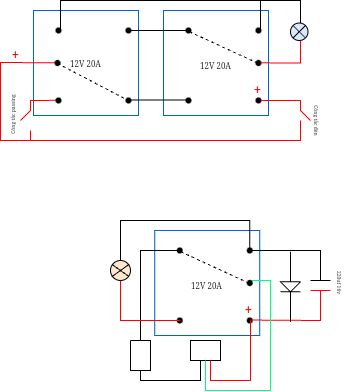

The diagram above was exported from draw.io. Its source (the exported page's mxGraphModel, read from the mxfile embedded in the PNG):
<mxGraphModel dx="224" dy="364" grid="1" gridSize="10" guides="1" tooltips="1" connect="1" arrows="1" fold="1" page="0" pageScale="1" pageWidth="827" pageHeight="1169" math="0" shadow="0">
  <root>
    <mxCell id="0" />
    <mxCell id="1" parent="0" />
    <mxCell id="hj0hXkrflHFhcEHg64WT-8" value="" style="group;rounded=0;" vertex="1" connectable="0" parent="1">
      <mxGeometry width="320" height="141.5" as="geometry" />
    </mxCell>
    <mxCell id="Q_HJOHx829AoyMFtBAFK-25" value="&lt;span style=&quot;font-size: 8px; font-family: &amp;quot;Times New Roman&amp;quot;; background-color: initial;&quot;&gt;12V 20A&lt;/span&gt;" style="whiteSpace=wrap;html=1;aspect=fixed;movable=0;resizable=0;rotatable=0;deletable=0;editable=0;locked=1;connectable=0;labelBackgroundColor=none;strokeColor=#0066CC;" parent="hj0hXkrflHFhcEHg64WT-8" vertex="1">
      <mxGeometry x="33" y="10" width="105" height="105" as="geometry" />
    </mxCell>
    <mxCell id="Q_HJOHx829AoyMFtBAFK-26" value="" style="shape=waypoint;sketch=0;fillStyle=solid;size=6;pointerEvents=1;points=[];fillColor=none;resizable=0;rotatable=0;perimeter=centerPerimeter;snapToPoint=1;movable=0;deletable=0;editable=0;locked=1;connectable=0;labelBackgroundColor=none;" parent="hj0hXkrflHFhcEHg64WT-8" vertex="1">
      <mxGeometry x="118" y="20" width="20" height="20" as="geometry" />
    </mxCell>
    <mxCell id="Q_HJOHx829AoyMFtBAFK-27" value="" style="shape=waypoint;sketch=0;fillStyle=solid;size=6;pointerEvents=1;points=[];fillColor=none;resizable=0;rotatable=0;perimeter=centerPerimeter;snapToPoint=1;movable=0;deletable=0;editable=0;locked=1;connectable=0;labelBackgroundColor=none;" parent="hj0hXkrflHFhcEHg64WT-8" vertex="1">
      <mxGeometry x="48" y="20" width="20" height="20" as="geometry" />
    </mxCell>
    <mxCell id="Q_HJOHx829AoyMFtBAFK-29" value="" style="shape=waypoint;sketch=0;size=6;pointerEvents=1;points=[];fillColor=none;resizable=0;rotatable=0;perimeter=centerPerimeter;snapToPoint=1;movable=0;deletable=0;editable=0;locked=1;connectable=0;labelBackgroundColor=none;" parent="hj0hXkrflHFhcEHg64WT-8" vertex="1">
      <mxGeometry x="118" y="90" width="20" height="20" as="geometry" />
    </mxCell>
    <mxCell id="Q_HJOHx829AoyMFtBAFK-32" value="&lt;h4&gt;&lt;/h4&gt;&lt;h1&gt;&lt;pre&gt;&lt;h6&gt;&lt;p&gt;&lt;/p&gt;&lt;p style=&quot;&quot;&gt;&lt;span style=&quot;font-size: 8px; font-weight: normal; font-family: &amp;quot;Times New Roman&amp;quot;; background-color: initial; white-space: normal;&quot;&gt;12V 20A&lt;/span&gt;&lt;br&gt;&lt;/p&gt;&lt;p&gt;&lt;/p&gt;&lt;/h6&gt;&lt;/pre&gt;&lt;/h1&gt;" style="whiteSpace=wrap;html=1;aspect=fixed;movable=0;resizable=0;rotatable=0;deletable=0;editable=0;locked=1;connectable=0;labelBackgroundColor=none;fillColor=default;strokeColor=#0066CC;" parent="hj0hXkrflHFhcEHg64WT-8" vertex="1">
      <mxGeometry x="163" y="10" width="105" height="105" as="geometry" />
    </mxCell>
    <mxCell id="Q_HJOHx829AoyMFtBAFK-33" value="" style="shape=waypoint;sketch=0;fillStyle=solid;size=6;pointerEvents=1;points=[];fillColor=none;resizable=0;rotatable=0;perimeter=centerPerimeter;snapToPoint=1;movable=0;deletable=0;editable=0;locked=1;connectable=0;labelBackgroundColor=none;" parent="hj0hXkrflHFhcEHg64WT-8" vertex="1">
      <mxGeometry x="248" y="20" width="20" height="20" as="geometry" />
    </mxCell>
    <mxCell id="Q_HJOHx829AoyMFtBAFK-34" value="" style="shape=waypoint;sketch=0;fillStyle=solid;size=6;pointerEvents=1;points=[];fillColor=none;resizable=0;rotatable=0;perimeter=centerPerimeter;snapToPoint=1;movable=0;deletable=0;editable=0;locked=1;connectable=0;labelBackgroundColor=none;" parent="hj0hXkrflHFhcEHg64WT-8" vertex="1">
      <mxGeometry x="178" y="20" width="20" height="20" as="geometry" />
    </mxCell>
    <mxCell id="Q_HJOHx829AoyMFtBAFK-35" value="" style="shape=waypoint;sketch=0;size=6;pointerEvents=1;points=[];fillColor=none;resizable=0;rotatable=0;perimeter=centerPerimeter;snapToPoint=1;movable=0;deletable=0;editable=0;locked=1;connectable=0;labelBackgroundColor=none;" parent="hj0hXkrflHFhcEHg64WT-8" vertex="1">
      <mxGeometry x="178" y="90" width="20" height="20" as="geometry" />
    </mxCell>
    <mxCell id="Q_HJOHx829AoyMFtBAFK-36" value="" style="shape=waypoint;sketch=0;size=6;pointerEvents=1;points=[];fillColor=none;resizable=0;rotatable=0;perimeter=centerPerimeter;snapToPoint=1;movable=0;deletable=0;editable=0;locked=1;connectable=0;labelBackgroundColor=none;" parent="hj0hXkrflHFhcEHg64WT-8" vertex="1">
      <mxGeometry x="248" y="90" width="20" height="20" as="geometry" />
    </mxCell>
    <mxCell id="Q_HJOHx829AoyMFtBAFK-37" value="" style="shape=waypoint;sketch=0;size=6;pointerEvents=1;points=[];fillColor=none;resizable=0;rotatable=0;perimeter=centerPerimeter;snapToPoint=1;movable=0;deletable=0;editable=0;locked=1;connectable=0;labelBackgroundColor=none;" parent="hj0hXkrflHFhcEHg64WT-8" vertex="1">
      <mxGeometry x="248" y="52.5" width="20" height="20" as="geometry" />
    </mxCell>
    <mxCell id="Q_HJOHx829AoyMFtBAFK-38" value="" style="endArrow=none;html=1;rounded=0;exitX=0.1;exitY=0.5;exitDx=0;exitDy=0;exitPerimeter=0;entryX=0.1;entryY=0.5;entryDx=0;entryDy=0;entryPerimeter=0;strokeColor=#000000;movable=0;resizable=0;rotatable=0;deletable=0;editable=0;locked=1;connectable=0;" parent="hj0hXkrflHFhcEHg64WT-8" source="Q_HJOHx829AoyMFtBAFK-26" target="Q_HJOHx829AoyMFtBAFK-34" edge="1">
      <mxGeometry width="50" height="50" relative="1" as="geometry">
        <mxPoint x="240" y="130" as="sourcePoint" />
        <mxPoint x="290" y="80" as="targetPoint" />
        <Array as="points">
          <mxPoint x="160" y="30" />
        </Array>
      </mxGeometry>
    </mxCell>
    <mxCell id="Q_HJOHx829AoyMFtBAFK-39" value="" style="endArrow=none;html=1;rounded=0;exitX=0.1;exitY=0.5;exitDx=0;exitDy=0;exitPerimeter=0;entryX=0.1;entryY=0.5;entryDx=0;entryDy=0;entryPerimeter=0;strokeColor=#000000;movable=0;resizable=0;rotatable=0;deletable=0;editable=0;locked=1;connectable=0;" parent="hj0hXkrflHFhcEHg64WT-8" edge="1">
      <mxGeometry width="50" height="50" relative="1" as="geometry">
        <mxPoint x="130" y="99.62" as="sourcePoint" />
        <mxPoint x="190" y="99.62" as="targetPoint" />
        <Array as="points">
          <mxPoint x="162" y="99.62" />
        </Array>
      </mxGeometry>
    </mxCell>
    <mxCell id="Q_HJOHx829AoyMFtBAFK-40" value="" style="endArrow=none;html=1;rounded=0;strokeColor=#FF0000;movable=0;resizable=0;rotatable=0;deletable=0;editable=0;locked=1;connectable=0;" parent="hj0hXkrflHFhcEHg64WT-8" edge="1">
      <mxGeometry width="50" height="50" relative="1" as="geometry">
        <mxPoint x="260" y="62.330000000000005" as="sourcePoint" />
        <mxPoint x="300" y="40" as="targetPoint" />
        <Array as="points">
          <mxPoint x="300" y="62.52" />
        </Array>
      </mxGeometry>
    </mxCell>
    <mxCell id="Q_HJOHx829AoyMFtBAFK-41" value="" style="endArrow=none;html=1;rounded=0;movable=0;resizable=0;rotatable=0;deletable=0;editable=0;locked=1;connectable=0;" parent="hj0hXkrflHFhcEHg64WT-8" edge="1">
      <mxGeometry width="50" height="50" relative="1" as="geometry">
        <mxPoint x="60" y="30" as="sourcePoint" />
        <mxPoint x="300" y="30" as="targetPoint" />
        <Array as="points">
          <mxPoint x="60" />
          <mxPoint x="270" />
          <mxPoint x="300" />
          <mxPoint x="300" y="20" />
        </Array>
      </mxGeometry>
    </mxCell>
    <mxCell id="Q_HJOHx829AoyMFtBAFK-44" value="" style="endArrow=none;html=1;rounded=0;movable=0;resizable=0;rotatable=0;deletable=0;editable=0;locked=1;connectable=0;" parent="hj0hXkrflHFhcEHg64WT-8" edge="1">
      <mxGeometry width="50" height="50" relative="1" as="geometry">
        <mxPoint x="260" as="sourcePoint" />
        <mxPoint x="260" y="30" as="targetPoint" />
      </mxGeometry>
    </mxCell>
    <mxCell id="Q_HJOHx829AoyMFtBAFK-45" value="" style="ellipse;whiteSpace=wrap;html=1;aspect=fixed;movable=1;resizable=1;rotatable=1;deletable=1;editable=1;locked=0;connectable=1;strokeColor=#000000;fillColor=#dae8fc;" parent="hj0hXkrflHFhcEHg64WT-8" vertex="1">
      <mxGeometry x="290" y="22.5" width="17.5" height="17.5" as="geometry" />
    </mxCell>
    <mxCell id="Q_HJOHx829AoyMFtBAFK-46" value="" style="endArrow=none;html=1;rounded=0;exitX=0;exitY=1;exitDx=0;exitDy=0;entryX=1;entryY=0;entryDx=0;entryDy=0;movable=0;resizable=0;rotatable=0;deletable=0;editable=0;locked=1;connectable=0;" parent="hj0hXkrflHFhcEHg64WT-8" source="Q_HJOHx829AoyMFtBAFK-45" target="Q_HJOHx829AoyMFtBAFK-45" edge="1">
      <mxGeometry width="50" height="50" relative="1" as="geometry">
        <mxPoint x="293.74250000000006" y="40" as="sourcePoint" />
        <mxPoint x="303.75" y="20" as="targetPoint" />
      </mxGeometry>
    </mxCell>
    <mxCell id="Q_HJOHx829AoyMFtBAFK-47" value="" style="endArrow=none;html=1;rounded=0;entryX=1;entryY=1;entryDx=0;entryDy=0;exitX=0;exitY=0;exitDx=0;exitDy=0;movable=0;resizable=0;rotatable=0;deletable=0;editable=0;locked=1;connectable=0;" parent="hj0hXkrflHFhcEHg64WT-8" source="Q_HJOHx829AoyMFtBAFK-45" target="Q_HJOHx829AoyMFtBAFK-45" edge="1">
      <mxGeometry width="50" height="50" relative="1" as="geometry">
        <mxPoint x="300" y="30" as="sourcePoint" />
        <mxPoint x="303.75" y="35" as="targetPoint" />
      </mxGeometry>
    </mxCell>
    <mxCell id="Q_HJOHx829AoyMFtBAFK-49" value="" style="endArrow=none;html=1;rounded=0;strokeColor=#FF0000;movable=1;resizable=1;rotatable=1;deletable=1;editable=1;locked=0;connectable=1;" parent="hj0hXkrflHFhcEHg64WT-8" edge="1">
      <mxGeometry width="50" height="50" relative="1" as="geometry">
        <mxPoint x="30" y="140" as="sourcePoint" />
        <mxPoint x="60" y="62.33" as="targetPoint" />
        <Array as="points">
          <mxPoint y="140" />
          <mxPoint y="62" />
        </Array>
      </mxGeometry>
    </mxCell>
    <mxCell id="Q_HJOHx829AoyMFtBAFK-30" value="" style="shape=waypoint;sketch=0;size=6;pointerEvents=1;points=[];fillColor=none;resizable=0;rotatable=0;perimeter=centerPerimeter;snapToPoint=1;movable=0;deletable=0;editable=0;locked=1;connectable=0;labelBackgroundColor=none;" parent="hj0hXkrflHFhcEHg64WT-8" vertex="1">
      <mxGeometry x="48" y="52.5" width="18" height="20" as="geometry" />
    </mxCell>
    <mxCell id="Q_HJOHx829AoyMFtBAFK-50" value="&lt;font color=&quot;#ff0000&quot;&gt;+&lt;/font&gt;" style="text;html=1;align=center;verticalAlign=middle;resizable=0;points=[];autosize=1;strokeColor=none;fillColor=none;movable=0;rotatable=0;deletable=0;editable=0;locked=1;connectable=0;" parent="hj0hXkrflHFhcEHg64WT-8" vertex="1">
      <mxGeometry y="40" width="30" height="30" as="geometry" />
    </mxCell>
    <mxCell id="Q_HJOHx829AoyMFtBAFK-52" value="" style="endArrow=none;html=1;rounded=0;strokeColor=#FF0000;movable=1;resizable=1;rotatable=1;deletable=1;editable=1;locked=0;connectable=1;" parent="hj0hXkrflHFhcEHg64WT-8" edge="1">
      <mxGeometry width="50" height="50" relative="1" as="geometry">
        <mxPoint x="300" y="120" as="sourcePoint" />
        <mxPoint x="30" y="130" as="targetPoint" />
        <Array as="points">
          <mxPoint x="300" y="140" />
          <mxPoint x="30" y="140" />
        </Array>
      </mxGeometry>
    </mxCell>
    <mxCell id="Q_HJOHx829AoyMFtBAFK-54" value="" style="endArrow=none;html=1;rounded=0;movable=1;resizable=1;rotatable=1;deletable=1;editable=1;locked=0;connectable=1;strokeColor=#FF0000;" parent="hj0hXkrflHFhcEHg64WT-8" edge="1">
      <mxGeometry width="50" height="50" relative="1" as="geometry">
        <mxPoint x="260" y="100" as="sourcePoint" />
        <mxPoint x="310" y="120" as="targetPoint" />
        <Array as="points">
          <mxPoint x="300" y="100" />
          <mxPoint x="300" y="110" />
        </Array>
      </mxGeometry>
    </mxCell>
    <mxCell id="Q_HJOHx829AoyMFtBAFK-62" value="&lt;span style=&quot;font-size: 5px; font-family: &amp;quot;Times New Roman&amp;quot;; background-color: initial;&quot;&gt;&lt;font&gt;Công tắc đèn&lt;/font&gt;&lt;/span&gt;" style="whiteSpace=wrap;html=1;fillColor=none;strokeColor=none;rotation=90;fontColor=default;movable=0;resizable=0;rotatable=0;deletable=0;editable=0;locked=1;connectable=0;" parent="hj0hXkrflHFhcEHg64WT-8" vertex="1">
      <mxGeometry x="297.5" y="117.5" width="40" height="5" as="geometry" />
    </mxCell>
    <mxCell id="hj0hXkrflHFhcEHg64WT-3" value="" style="endArrow=none;dashed=1;html=1;rounded=0;" edge="1" parent="hj0hXkrflHFhcEHg64WT-8">
      <mxGeometry width="50" height="50" relative="1" as="geometry">
        <mxPoint x="57" y="63" as="sourcePoint" />
        <mxPoint x="128" y="100" as="targetPoint" />
      </mxGeometry>
    </mxCell>
    <mxCell id="hj0hXkrflHFhcEHg64WT-4" value="" style="endArrow=none;dashed=1;html=1;rounded=0;" edge="1" parent="hj0hXkrflHFhcEHg64WT-8">
      <mxGeometry width="50" height="50" relative="1" as="geometry">
        <mxPoint x="189" y="31.25" as="sourcePoint" />
        <mxPoint x="258" y="63" as="targetPoint" />
      </mxGeometry>
    </mxCell>
    <mxCell id="hj0hXkrflHFhcEHg64WT-5" value="&lt;font color=&quot;#ff0000&quot;&gt;+&lt;/font&gt;" style="text;html=1;align=center;verticalAlign=middle;resizable=0;points=[];autosize=1;strokeColor=none;fillColor=none;" vertex="1" parent="hj0hXkrflHFhcEHg64WT-8">
      <mxGeometry x="242" y="75" width="30" height="30" as="geometry" />
    </mxCell>
    <mxCell id="hj0hXkrflHFhcEHg64WT-7" value="" style="group" vertex="1" connectable="0" parent="hj0hXkrflHFhcEHg64WT-8">
      <mxGeometry x="5.5" y="86.5" width="62.5" height="55" as="geometry" />
    </mxCell>
    <mxCell id="Q_HJOHx829AoyMFtBAFK-48" value="" style="endArrow=none;html=1;rounded=0;strokeColor=#FF0000;movable=1;resizable=1;rotatable=1;deletable=1;editable=1;locked=0;connectable=1;" parent="hj0hXkrflHFhcEHg64WT-7" edge="1">
      <mxGeometry width="50" height="50" relative="1" as="geometry">
        <mxPoint x="14.5" y="33.5" as="sourcePoint" />
        <mxPoint x="54.5" y="13.299999999999997" as="targetPoint" />
        <Array as="points">
          <mxPoint x="24.5" y="23.5" />
          <mxPoint x="24.5" y="13.5" />
        </Array>
      </mxGeometry>
    </mxCell>
    <mxCell id="Q_HJOHx829AoyMFtBAFK-28" value="" style="shape=waypoint;sketch=0;size=6;pointerEvents=1;points=[];fillColor=none;resizable=0;rotatable=0;perimeter=centerPerimeter;snapToPoint=1;movable=0;deletable=0;editable=0;locked=1;connectable=0;labelBackgroundColor=none;" parent="hj0hXkrflHFhcEHg64WT-7" vertex="1">
      <mxGeometry x="42.5" y="3.5" width="20" height="20" as="geometry" />
    </mxCell>
    <mxCell id="Q_HJOHx829AoyMFtBAFK-56" value="&lt;span style=&quot;font-size: 5px; font-family: &amp;quot;Times New Roman&amp;quot;; background-color: initial;&quot;&gt;Công tắc passing&lt;/span&gt;" style="whiteSpace=wrap;html=1;rotation=-90;strokeColor=none;fillColor=none;strokeWidth=0;" parent="hj0hXkrflHFhcEHg64WT-7" vertex="1">
      <mxGeometry x="-22.5" y="22.5" width="55" height="10" as="geometry" />
    </mxCell>
    <mxCell id="hj0hXkrflHFhcEHg64WT-15" value="&lt;h4&gt;&lt;/h4&gt;&lt;h1&gt;&lt;pre&gt;&lt;h6&gt;&lt;p&gt;&lt;/p&gt;&lt;p style=&quot;&quot;&gt;&lt;span style=&quot;font-size: 8px; font-weight: normal; font-family: &amp;quot;Times New Roman&amp;quot;; background-color: initial; white-space: normal;&quot;&gt;12V 20A&lt;/span&gt;&lt;br&gt;&lt;/p&gt;&lt;p&gt;&lt;/p&gt;&lt;/h6&gt;&lt;/pre&gt;&lt;/h1&gt;" style="whiteSpace=wrap;html=1;aspect=fixed;movable=0;resizable=0;rotatable=0;deletable=0;editable=0;locked=1;connectable=0;labelBackgroundColor=none;fillColor=default;strokeColor=#0066CC;" vertex="1" parent="1">
      <mxGeometry x="154.25" y="230" width="105" height="105" as="geometry" />
    </mxCell>
    <mxCell id="hj0hXkrflHFhcEHg64WT-16" value="" style="shape=waypoint;sketch=0;fillStyle=solid;size=6;pointerEvents=1;points=[];fillColor=none;resizable=0;rotatable=0;perimeter=centerPerimeter;snapToPoint=1;movable=0;deletable=0;editable=0;locked=1;connectable=0;labelBackgroundColor=none;" vertex="1" parent="1">
      <mxGeometry x="239.25" y="240" width="20" height="20" as="geometry" />
    </mxCell>
    <mxCell id="hj0hXkrflHFhcEHg64WT-17" value="" style="shape=waypoint;sketch=0;fillStyle=solid;size=6;pointerEvents=1;points=[];fillColor=none;resizable=0;rotatable=0;perimeter=centerPerimeter;snapToPoint=1;movable=0;deletable=0;editable=0;locked=1;connectable=0;labelBackgroundColor=none;" vertex="1" parent="1">
      <mxGeometry x="169.25" y="240" width="20" height="20" as="geometry" />
    </mxCell>
    <mxCell id="hj0hXkrflHFhcEHg64WT-18" value="" style="shape=waypoint;sketch=0;size=6;pointerEvents=1;points=[];fillColor=none;resizable=0;rotatable=0;perimeter=centerPerimeter;snapToPoint=1;movable=0;deletable=0;editable=0;locked=1;connectable=0;labelBackgroundColor=none;" vertex="1" parent="1">
      <mxGeometry x="169.25" y="310" width="20" height="20" as="geometry" />
    </mxCell>
    <mxCell id="hj0hXkrflHFhcEHg64WT-19" value="" style="shape=waypoint;sketch=0;size=6;pointerEvents=1;points=[];fillColor=none;resizable=0;rotatable=0;perimeter=centerPerimeter;snapToPoint=1;movable=0;deletable=0;editable=0;locked=1;connectable=0;labelBackgroundColor=none;" vertex="1" parent="1">
      <mxGeometry x="239.25" y="310" width="20" height="20" as="geometry" />
    </mxCell>
    <mxCell id="hj0hXkrflHFhcEHg64WT-21" value="" style="endArrow=none;html=1;rounded=0;strokeColor=#000000;movable=1;resizable=1;rotatable=1;deletable=1;editable=1;locked=0;connectable=1;" edge="1" parent="1">
      <mxGeometry width="50" height="50" relative="1" as="geometry">
        <mxPoint x="200" y="360" as="sourcePoint" />
        <mxPoint x="180" y="250" as="targetPoint" />
        <Array as="points">
          <mxPoint x="200" y="380" />
          <mxPoint x="140" y="380" />
          <mxPoint x="140" y="370" />
          <mxPoint x="150" y="370" />
          <mxPoint x="150" y="340" />
          <mxPoint x="130" y="340" />
          <mxPoint x="140" y="340" />
          <mxPoint x="140" y="250" />
        </Array>
      </mxGeometry>
    </mxCell>
    <mxCell id="hj0hXkrflHFhcEHg64WT-22" value="" style="endArrow=none;html=1;rounded=0;entryX=0.1;entryY=0.5;entryDx=0;entryDy=0;entryPerimeter=0;strokeColor=#FF0000;movable=1;resizable=1;rotatable=1;deletable=1;editable=1;locked=0;connectable=1;" edge="1" parent="1">
      <mxGeometry width="50" height="50" relative="1" as="geometry">
        <mxPoint x="120" y="300" as="sourcePoint" />
        <mxPoint x="180" y="320" as="targetPoint" />
        <Array as="points">
          <mxPoint x="120" y="270" />
          <mxPoint x="120" y="320" />
        </Array>
      </mxGeometry>
    </mxCell>
    <mxCell id="hj0hXkrflHFhcEHg64WT-25" value="" style="endArrow=none;html=1;rounded=0;movable=1;resizable=1;rotatable=1;deletable=1;editable=1;locked=0;connectable=1;" edge="1" parent="1">
      <mxGeometry width="50" height="50" relative="1" as="geometry">
        <mxPoint x="330" y="280" as="sourcePoint" />
        <mxPoint x="251.25" y="250" as="targetPoint" />
        <Array as="points">
          <mxPoint x="310" y="280" />
          <mxPoint x="320" y="280" />
          <mxPoint x="320" y="250" />
        </Array>
      </mxGeometry>
    </mxCell>
    <mxCell id="hj0hXkrflHFhcEHg64WT-36" value="" style="endArrow=none;dashed=1;html=1;rounded=0;" edge="1" parent="1">
      <mxGeometry width="50" height="50" relative="1" as="geometry">
        <mxPoint x="180.25" y="251.25" as="sourcePoint" />
        <mxPoint x="249.25" y="283" as="targetPoint" />
      </mxGeometry>
    </mxCell>
    <mxCell id="hj0hXkrflHFhcEHg64WT-37" value="&lt;font color=&quot;#ff0000&quot;&gt;+&lt;/font&gt;" style="text;html=1;align=center;verticalAlign=middle;resizable=0;points=[];autosize=1;strokeColor=none;fillColor=none;" vertex="1" parent="1">
      <mxGeometry x="233.25" y="295" width="30" height="30" as="geometry" />
    </mxCell>
    <mxCell id="hj0hXkrflHFhcEHg64WT-43" value="" style="endArrow=none;html=1;rounded=0;strokeColor=#FF0000;align=center;verticalAlign=middle;fontFamily=Helvetica;fontSize=11;fontColor=default;labelBackgroundColor=default;" edge="1" parent="1">
      <mxGeometry width="50" height="50" relative="1" as="geometry">
        <mxPoint x="250" y="319.55" as="sourcePoint" />
        <mxPoint x="310" y="290" as="targetPoint" />
        <Array as="points">
          <mxPoint x="320" y="320" />
          <mxPoint x="320" y="290" />
          <mxPoint x="330" y="290" />
        </Array>
      </mxGeometry>
    </mxCell>
    <mxCell id="hj0hXkrflHFhcEHg64WT-56" value="" style="endArrow=none;html=1;rounded=0;strokeColor=#000000;align=center;verticalAlign=middle;fontFamily=Helvetica;fontSize=11;fontColor=default;labelBackgroundColor=default;" edge="1" parent="1">
      <mxGeometry width="50" height="50" relative="1" as="geometry">
        <mxPoint x="249.25" y="250" as="sourcePoint" />
        <mxPoint x="120" y="260" as="targetPoint" />
        <Array as="points">
          <mxPoint x="249.25" y="220" />
          <mxPoint x="120" y="220" />
        </Array>
      </mxGeometry>
    </mxCell>
    <mxCell id="hj0hXkrflHFhcEHg64WT-58" value="" style="endArrow=none;html=1;rounded=0;strokeColor=#000000;align=center;verticalAlign=middle;fontFamily=Helvetica;fontSize=11;fontColor=default;labelBackgroundColor=default;" edge="1" parent="1">
      <mxGeometry width="50" height="50" relative="1" as="geometry">
        <mxPoint x="140" y="370" as="sourcePoint" />
        <mxPoint x="130" y="340" as="targetPoint" />
        <Array as="points">
          <mxPoint x="130" y="370" />
        </Array>
      </mxGeometry>
    </mxCell>
    <mxCell id="hj0hXkrflHFhcEHg64WT-59" value="" style="whiteSpace=wrap;html=1;strokeColor=default;align=center;verticalAlign=middle;fontFamily=Helvetica;fontSize=11;fontColor=default;labelBackgroundColor=default;fillColor=default;movable=1;resizable=1;rotatable=1;deletable=1;editable=1;locked=0;connectable=1;" vertex="1" parent="1">
      <mxGeometry x="190" y="340" width="30" height="20" as="geometry" />
    </mxCell>
    <mxCell id="hj0hXkrflHFhcEHg64WT-61" style="edgeStyle=none;rounded=0;orthogonalLoop=1;jettySize=auto;html=1;strokeColor=#FF0000;align=center;verticalAlign=middle;fontFamily=Helvetica;fontSize=11;fontColor=default;labelBackgroundColor=default;endArrow=none;exitX=0.5;exitY=1;exitDx=0;exitDy=0;" edge="1" parent="1">
      <mxGeometry relative="1" as="geometry">
        <mxPoint x="250" y="320" as="targetPoint" />
        <mxPoint x="210" y="360" as="sourcePoint" />
        <Array as="points">
          <mxPoint x="210" y="380" />
          <mxPoint x="250" y="380" />
        </Array>
      </mxGeometry>
    </mxCell>
    <mxCell id="hj0hXkrflHFhcEHg64WT-48" value="" style="endArrow=none;html=1;rounded=0;strokeColor=#000000;align=center;verticalAlign=middle;fontFamily=Helvetica;fontSize=11;fontColor=default;labelBackgroundColor=default;" edge="1" parent="1">
      <mxGeometry width="50" height="50" relative="1" as="geometry">
        <mxPoint x="290" y="251.25" as="sourcePoint" />
        <mxPoint x="280" y="291.25" as="targetPoint" />
        <Array as="points">
          <mxPoint x="290" y="281.25" />
          <mxPoint x="300" y="281.25" />
          <mxPoint x="280" y="281.25" />
          <mxPoint x="290" y="291.25" />
        </Array>
      </mxGeometry>
    </mxCell>
    <mxCell id="hj0hXkrflHFhcEHg64WT-51" value="" style="endArrow=none;html=1;rounded=0;strokeColor=#000000;align=center;verticalAlign=middle;fontFamily=Helvetica;fontSize=11;fontColor=default;labelBackgroundColor=default;" edge="1" parent="1">
      <mxGeometry width="50" height="50" relative="1" as="geometry">
        <mxPoint x="280" y="291.25" as="sourcePoint" />
        <mxPoint x="290" y="321.25" as="targetPoint" />
        <Array as="points">
          <mxPoint x="280" y="291.25" />
          <mxPoint x="300" y="291.25" />
          <mxPoint x="290" y="291.25" />
        </Array>
      </mxGeometry>
    </mxCell>
    <mxCell id="hj0hXkrflHFhcEHg64WT-52" value="" style="endArrow=none;html=1;rounded=0;strokeColor=#000000;align=center;verticalAlign=middle;fontFamily=Helvetica;fontSize=11;fontColor=default;labelBackgroundColor=default;" edge="1" parent="1">
      <mxGeometry width="50" height="50" relative="1" as="geometry">
        <mxPoint x="300" y="281.25" as="sourcePoint" />
        <mxPoint x="290" y="291.25" as="targetPoint" />
      </mxGeometry>
    </mxCell>
    <mxCell id="hj0hXkrflHFhcEHg64WT-54" value="&lt;div style=&quot;line-height: 100%;&quot;&gt;&lt;font face=&quot;Times New Roman&quot; style=&quot;font-size: 5px;&quot;&gt;220uf 16v&lt;/font&gt;&lt;/div&gt;" style="whiteSpace=wrap;html=1;fontFamily=Helvetica;fontSize=11;fontColor=default;labelBackgroundColor=default;align=center;strokeColor=none;fillColor=none;strokeWidth=0;direction=north;flipH=0;rotation=90;" vertex="1" parent="1">
      <mxGeometry x="320" y="273.75" width="40" height="17.5" as="geometry" />
    </mxCell>
    <mxCell id="hj0hXkrflHFhcEHg64WT-60" style="edgeStyle=none;rounded=0;orthogonalLoop=1;jettySize=auto;html=1;strokeColor=#00FF80;align=center;verticalAlign=middle;fontFamily=Helvetica;fontSize=11;fontColor=default;labelBackgroundColor=default;endArrow=none;exitX=0.5;exitY=1;exitDx=0;exitDy=0;" edge="1" parent="1" source="hj0hXkrflHFhcEHg64WT-59">
      <mxGeometry relative="1" as="geometry">
        <mxPoint x="250" y="280" as="targetPoint" />
        <Array as="points">
          <mxPoint x="205" y="390" />
          <mxPoint x="240" y="390" />
          <mxPoint x="270" y="390" />
          <mxPoint x="270" y="350" />
          <mxPoint x="270" y="280" />
        </Array>
      </mxGeometry>
    </mxCell>
    <mxCell id="hj0hXkrflHFhcEHg64WT-62" value="" style="ellipse;whiteSpace=wrap;html=1;strokeColor=#000000;align=center;verticalAlign=middle;fontFamily=Helvetica;fontSize=11;labelBackgroundColor=default;fillColor=#ffe6cc;" vertex="1" parent="1">
      <mxGeometry x="110" y="260" width="20" height="20" as="geometry" />
    </mxCell>
    <mxCell id="hj0hXkrflHFhcEHg64WT-20" value="" style="shape=waypoint;sketch=0;size=6;pointerEvents=1;points=[];fillColor=none;resizable=0;rotatable=0;perimeter=centerPerimeter;snapToPoint=1;movable=0;deletable=0;editable=0;locked=1;connectable=0;labelBackgroundColor=none;" vertex="1" parent="1">
      <mxGeometry x="239.25" y="272.5" width="20" height="20" as="geometry" />
    </mxCell>
    <mxCell id="hj0hXkrflHFhcEHg64WT-65" value="" style="edgeStyle=none;orthogonalLoop=1;jettySize=auto;html=1;rounded=0;strokeColor=#000000;align=center;verticalAlign=middle;fontFamily=Helvetica;fontSize=11;fontColor=default;labelBackgroundColor=default;endArrow=none;" edge="1" parent="1">
      <mxGeometry width="100" relative="1" as="geometry">
        <mxPoint x="111.5" y="263.93" as="sourcePoint" />
        <mxPoint x="128.5" y="276.06" as="targetPoint" />
        <Array as="points" />
      </mxGeometry>
    </mxCell>
    <mxCell id="hj0hXkrflHFhcEHg64WT-66" value="" style="edgeStyle=none;orthogonalLoop=1;jettySize=auto;html=1;rounded=0;strokeColor=#000000;align=center;verticalAlign=middle;fontFamily=Helvetica;fontSize=11;fontColor=default;labelBackgroundColor=default;endArrow=none;" edge="1" parent="1">
      <mxGeometry width="100" relative="1" as="geometry">
        <mxPoint x="111.49999999999994" y="276.06" as="sourcePoint" />
        <mxPoint x="128.49999999999994" y="263.93" as="targetPoint" />
        <Array as="points" />
      </mxGeometry>
    </mxCell>
  </root>
</mxGraphModel>